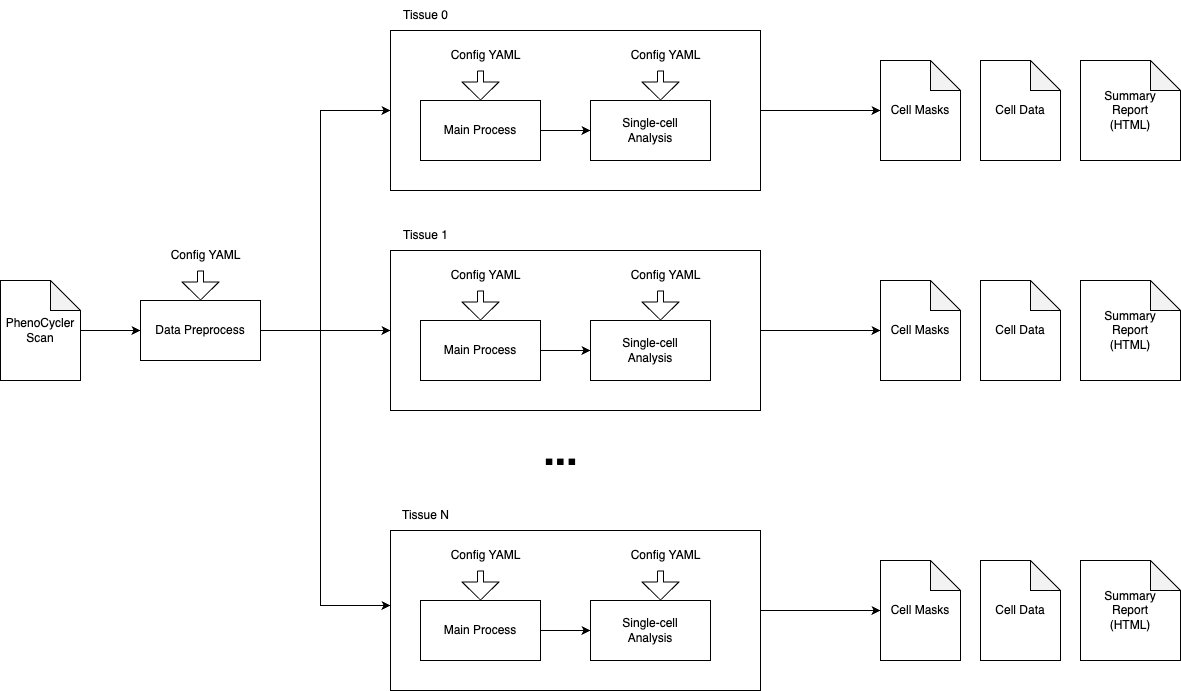

The diagram above was exported from draw.io. Its source (the exported page's mxGraphModel, read from the mxfile embedded in the PNG):
<mxGraphModel dx="2324" dy="988" grid="1" gridSize="10" guides="1" tooltips="1" connect="1" arrows="1" fold="1" page="1" pageScale="1" pageWidth="850" pageHeight="1100" math="0" shadow="0">
  <root>
    <mxCell id="0" />
    <mxCell id="1" parent="0" />
    <mxCell id="Ee2btw32OyhxIuWz5owK-4" style="edgeStyle=orthogonalEdgeStyle;rounded=0;orthogonalLoop=1;jettySize=auto;html=1;entryX=0;entryY=0.5;entryDx=0;entryDy=0;" parent="1" source="Ee2btw32OyhxIuWz5owK-1" target="Ee2btw32OyhxIuWz5owK-6" edge="1">
      <mxGeometry relative="1" as="geometry">
        <Array as="points">
          <mxPoint x="300" y="650" />
          <mxPoint x="300" y="430" />
        </Array>
      </mxGeometry>
    </mxCell>
    <mxCell id="Ee2btw32OyhxIuWz5owK-16" style="edgeStyle=orthogonalEdgeStyle;rounded=0;orthogonalLoop=1;jettySize=auto;html=1;entryX=0;entryY=0.5;entryDx=0;entryDy=0;" parent="1" source="Ee2btw32OyhxIuWz5owK-1" edge="1">
      <mxGeometry relative="1" as="geometry">
        <mxPoint x="370" y="925" as="targetPoint" />
        <Array as="points">
          <mxPoint x="130" y="650" />
          <mxPoint x="300" y="650" />
          <mxPoint x="300" y="925" />
        </Array>
      </mxGeometry>
    </mxCell>
    <mxCell id="Ee2btw32OyhxIuWz5owK-19" style="edgeStyle=orthogonalEdgeStyle;rounded=0;orthogonalLoop=1;jettySize=auto;html=1;entryX=0;entryY=0.5;entryDx=0;entryDy=0;" parent="1" source="Ee2btw32OyhxIuWz5owK-1" edge="1">
      <mxGeometry relative="1" as="geometry">
        <mxPoint x="370" y="650" as="targetPoint" />
      </mxGeometry>
    </mxCell>
    <mxCell id="Ee2btw32OyhxIuWz5owK-1" value="Data Preprocess" style="whiteSpace=wrap;html=1;" parent="1" vertex="1">
      <mxGeometry x="120" y="620" width="120" height="60" as="geometry" />
    </mxCell>
    <mxCell id="Ee2btw32OyhxIuWz5owK-5" style="edgeStyle=orthogonalEdgeStyle;rounded=0;orthogonalLoop=1;jettySize=auto;html=1;entryX=0;entryY=0.5;entryDx=0;entryDy=0;" parent="1" source="Ee2btw32OyhxIuWz5owK-2" target="Ee2btw32OyhxIuWz5owK-3" edge="1">
      <mxGeometry relative="1" as="geometry" />
    </mxCell>
    <mxCell id="Ee2btw32OyhxIuWz5owK-2" value="Main Process" style="whiteSpace=wrap;html=1;" parent="1" vertex="1">
      <mxGeometry x="400" y="420" width="120" height="60" as="geometry" />
    </mxCell>
    <mxCell id="Ee2btw32OyhxIuWz5owK-3" value="Single-cell&lt;br&gt;&lt;div&gt;Analysis&lt;/div&gt;" style="whiteSpace=wrap;html=1;" parent="1" vertex="1">
      <mxGeometry x="570" y="420" width="120" height="60" as="geometry" />
    </mxCell>
    <mxCell id="Ee2btw32OyhxIuWz5owK-50" style="edgeStyle=orthogonalEdgeStyle;rounded=0;orthogonalLoop=1;jettySize=auto;html=1;entryX=0;entryY=0.5;entryDx=0;entryDy=0;entryPerimeter=0;" parent="1" source="Ee2btw32OyhxIuWz5owK-6" target="Ee2btw32OyhxIuWz5owK-48" edge="1">
      <mxGeometry relative="1" as="geometry">
        <mxPoint x="810" y="420" as="targetPoint" />
      </mxGeometry>
    </mxCell>
    <mxCell id="Ee2btw32OyhxIuWz5owK-6" value="" style="whiteSpace=wrap;html=1;fillColor=none;" parent="1" vertex="1">
      <mxGeometry x="370" y="350" width="370" height="160" as="geometry" />
    </mxCell>
    <mxCell id="Ee2btw32OyhxIuWz5owK-17" value="&lt;font style=&quot;font-size: 41px;&quot;&gt;&lt;b&gt;...&lt;/b&gt;&lt;/font&gt;" style="text;html=1;align=center;verticalAlign=middle;resizable=0;points=[];autosize=1;strokeColor=none;fillColor=none;" parent="1" vertex="1">
      <mxGeometry x="510" y="740" width="60" height="60" as="geometry" />
    </mxCell>
    <mxCell id="Ee2btw32OyhxIuWz5owK-21" style="edgeStyle=orthogonalEdgeStyle;rounded=0;orthogonalLoop=1;jettySize=auto;html=1;entryX=0;entryY=0.5;entryDx=0;entryDy=0;" parent="1" source="Ee2btw32OyhxIuWz5owK-20" target="Ee2btw32OyhxIuWz5owK-1" edge="1">
      <mxGeometry relative="1" as="geometry" />
    </mxCell>
    <mxCell id="Ee2btw32OyhxIuWz5owK-20" value="PhenoCycler&lt;div&gt;Scan&lt;/div&gt;" style="shape=note;whiteSpace=wrap;html=1;backgroundOutline=1;darkOpacity=0.05;" parent="1" vertex="1">
      <mxGeometry x="-20" y="600" width="80" height="100" as="geometry" />
    </mxCell>
    <mxCell id="Ee2btw32OyhxIuWz5owK-23" value="" style="edgeStyle=none;orthogonalLoop=1;jettySize=auto;html=1;shape=flexArrow;rounded=1;startSize=8;endSize=5.67;endWidth=30;width=6;" parent="1" edge="1">
      <mxGeometry width="100" relative="1" as="geometry">
        <mxPoint x="180" y="590" as="sourcePoint" />
        <mxPoint x="180" y="620" as="targetPoint" />
        <Array as="points" />
      </mxGeometry>
    </mxCell>
    <mxCell id="Ee2btw32OyhxIuWz5owK-24" value="Config YAML" style="text;html=1;align=center;verticalAlign=middle;resizable=0;points=[];autosize=1;strokeColor=none;fillColor=none;" parent="1" vertex="1">
      <mxGeometry x="140" y="560" width="90" height="30" as="geometry" />
    </mxCell>
    <mxCell id="Ee2btw32OyhxIuWz5owK-25" value="" style="edgeStyle=none;orthogonalLoop=1;jettySize=auto;html=1;shape=flexArrow;rounded=1;startSize=8;endSize=5.67;endWidth=30;width=6;" parent="1" edge="1">
      <mxGeometry width="100" relative="1" as="geometry">
        <mxPoint x="460" y="390" as="sourcePoint" />
        <mxPoint x="460" y="420" as="targetPoint" />
        <Array as="points" />
      </mxGeometry>
    </mxCell>
    <mxCell id="Ee2btw32OyhxIuWz5owK-26" value="Config YAML" style="text;html=1;align=center;verticalAlign=middle;resizable=0;points=[];autosize=1;strokeColor=none;fillColor=none;" parent="1" vertex="1">
      <mxGeometry x="420" y="360" width="90" height="30" as="geometry" />
    </mxCell>
    <mxCell id="Ee2btw32OyhxIuWz5owK-27" value="" style="edgeStyle=none;orthogonalLoop=1;jettySize=auto;html=1;shape=flexArrow;rounded=1;startSize=8;endSize=5.67;endWidth=30;width=6;" parent="1" edge="1">
      <mxGeometry width="100" relative="1" as="geometry">
        <mxPoint x="640" y="390" as="sourcePoint" />
        <mxPoint x="640" y="420" as="targetPoint" />
        <Array as="points" />
      </mxGeometry>
    </mxCell>
    <mxCell id="Ee2btw32OyhxIuWz5owK-28" value="Config YAML" style="text;html=1;align=center;verticalAlign=middle;resizable=0;points=[];autosize=1;strokeColor=none;fillColor=none;" parent="1" vertex="1">
      <mxGeometry x="600" y="360" width="90" height="30" as="geometry" />
    </mxCell>
    <mxCell id="Ee2btw32OyhxIuWz5owK-29" style="edgeStyle=orthogonalEdgeStyle;rounded=0;orthogonalLoop=1;jettySize=auto;html=1;entryX=0;entryY=0.5;entryDx=0;entryDy=0;" parent="1" source="Ee2btw32OyhxIuWz5owK-30" target="Ee2btw32OyhxIuWz5owK-31" edge="1">
      <mxGeometry relative="1" as="geometry" />
    </mxCell>
    <mxCell id="Ee2btw32OyhxIuWz5owK-30" value="Main Process" style="whiteSpace=wrap;html=1;" parent="1" vertex="1">
      <mxGeometry x="400" y="640" width="120" height="60" as="geometry" />
    </mxCell>
    <mxCell id="Ee2btw32OyhxIuWz5owK-31" value="Single-cell&lt;br&gt;&lt;div&gt;Analysis&lt;/div&gt;" style="whiteSpace=wrap;html=1;" parent="1" vertex="1">
      <mxGeometry x="570" y="640" width="120" height="60" as="geometry" />
    </mxCell>
    <mxCell id="Ee2btw32OyhxIuWz5owK-32" value="" style="whiteSpace=wrap;html=1;fillColor=none;" parent="1" vertex="1">
      <mxGeometry x="370" y="570" width="370" height="160" as="geometry" />
    </mxCell>
    <mxCell id="Ee2btw32OyhxIuWz5owK-33" value="" style="edgeStyle=none;orthogonalLoop=1;jettySize=auto;html=1;shape=flexArrow;rounded=1;startSize=8;endSize=5.67;endWidth=30;width=6;" parent="1" edge="1">
      <mxGeometry width="100" relative="1" as="geometry">
        <mxPoint x="460" y="610" as="sourcePoint" />
        <mxPoint x="460" y="640" as="targetPoint" />
        <Array as="points" />
      </mxGeometry>
    </mxCell>
    <mxCell id="Ee2btw32OyhxIuWz5owK-34" value="Config YAML" style="text;html=1;align=center;verticalAlign=middle;resizable=0;points=[];autosize=1;strokeColor=none;fillColor=none;" parent="1" vertex="1">
      <mxGeometry x="420" y="580" width="90" height="30" as="geometry" />
    </mxCell>
    <mxCell id="Ee2btw32OyhxIuWz5owK-35" value="" style="edgeStyle=none;orthogonalLoop=1;jettySize=auto;html=1;shape=flexArrow;rounded=1;startSize=8;endSize=5.67;endWidth=30;width=6;" parent="1" edge="1">
      <mxGeometry width="100" relative="1" as="geometry">
        <mxPoint x="640" y="610" as="sourcePoint" />
        <mxPoint x="640" y="640" as="targetPoint" />
        <Array as="points" />
      </mxGeometry>
    </mxCell>
    <mxCell id="Ee2btw32OyhxIuWz5owK-36" value="Config YAML" style="text;html=1;align=center;verticalAlign=middle;resizable=0;points=[];autosize=1;strokeColor=none;fillColor=none;" parent="1" vertex="1">
      <mxGeometry x="600" y="580" width="90" height="30" as="geometry" />
    </mxCell>
    <mxCell id="Ee2btw32OyhxIuWz5owK-37" style="edgeStyle=orthogonalEdgeStyle;rounded=0;orthogonalLoop=1;jettySize=auto;html=1;entryX=0;entryY=0.5;entryDx=0;entryDy=0;" parent="1" source="Ee2btw32OyhxIuWz5owK-38" target="Ee2btw32OyhxIuWz5owK-39" edge="1">
      <mxGeometry relative="1" as="geometry" />
    </mxCell>
    <mxCell id="Ee2btw32OyhxIuWz5owK-38" value="Main Process" style="whiteSpace=wrap;html=1;" parent="1" vertex="1">
      <mxGeometry x="400" y="920" width="120" height="60" as="geometry" />
    </mxCell>
    <mxCell id="Ee2btw32OyhxIuWz5owK-39" value="Single-cell&lt;br&gt;&lt;div&gt;Analysis&lt;/div&gt;" style="whiteSpace=wrap;html=1;" parent="1" vertex="1">
      <mxGeometry x="570" y="920" width="120" height="60" as="geometry" />
    </mxCell>
    <mxCell id="Ee2btw32OyhxIuWz5owK-56" style="edgeStyle=orthogonalEdgeStyle;rounded=0;orthogonalLoop=1;jettySize=auto;html=1;exitX=1;exitY=0.5;exitDx=0;exitDy=0;entryX=0;entryY=0.5;entryDx=0;entryDy=0;entryPerimeter=0;" parent="1" source="Ee2btw32OyhxIuWz5owK-40" target="Ee2btw32OyhxIuWz5owK-53" edge="1">
      <mxGeometry relative="1" as="geometry">
        <mxPoint x="840" y="930" as="targetPoint" />
      </mxGeometry>
    </mxCell>
    <mxCell id="Ee2btw32OyhxIuWz5owK-40" value="" style="whiteSpace=wrap;html=1;fillColor=none;" parent="1" vertex="1">
      <mxGeometry x="370" y="850" width="370" height="160" as="geometry" />
    </mxCell>
    <mxCell id="Ee2btw32OyhxIuWz5owK-41" value="" style="edgeStyle=none;orthogonalLoop=1;jettySize=auto;html=1;shape=flexArrow;rounded=1;startSize=8;endSize=5.67;endWidth=30;width=6;" parent="1" edge="1">
      <mxGeometry width="100" relative="1" as="geometry">
        <mxPoint x="460" y="890" as="sourcePoint" />
        <mxPoint x="460" y="920" as="targetPoint" />
        <Array as="points" />
      </mxGeometry>
    </mxCell>
    <mxCell id="Ee2btw32OyhxIuWz5owK-42" value="Config YAML" style="text;html=1;align=center;verticalAlign=middle;resizable=0;points=[];autosize=1;strokeColor=none;fillColor=none;" parent="1" vertex="1">
      <mxGeometry x="420" y="860" width="90" height="30" as="geometry" />
    </mxCell>
    <mxCell id="Ee2btw32OyhxIuWz5owK-43" value="" style="edgeStyle=none;orthogonalLoop=1;jettySize=auto;html=1;shape=flexArrow;rounded=1;startSize=8;endSize=5.67;endWidth=30;width=6;" parent="1" edge="1">
      <mxGeometry width="100" relative="1" as="geometry">
        <mxPoint x="640" y="890" as="sourcePoint" />
        <mxPoint x="640" y="920" as="targetPoint" />
        <Array as="points" />
      </mxGeometry>
    </mxCell>
    <mxCell id="Ee2btw32OyhxIuWz5owK-44" value="Config YAML" style="text;html=1;align=center;verticalAlign=middle;resizable=0;points=[];autosize=1;strokeColor=none;fillColor=none;" parent="1" vertex="1">
      <mxGeometry x="600" y="860" width="90" height="30" as="geometry" />
    </mxCell>
    <mxCell id="Ee2btw32OyhxIuWz5owK-45" value="Tissue 0" style="text;html=1;align=center;verticalAlign=middle;resizable=0;points=[];autosize=1;strokeColor=none;fillColor=none;" parent="1" vertex="1">
      <mxGeometry x="370" y="320" width="70" height="30" as="geometry" />
    </mxCell>
    <mxCell id="Ee2btw32OyhxIuWz5owK-46" value="Tissue 1" style="text;html=1;align=center;verticalAlign=middle;resizable=0;points=[];autosize=1;strokeColor=none;fillColor=none;" parent="1" vertex="1">
      <mxGeometry x="370" y="540" width="70" height="30" as="geometry" />
    </mxCell>
    <mxCell id="Ee2btw32OyhxIuWz5owK-47" value="Tissue N" style="text;html=1;align=center;verticalAlign=middle;resizable=0;points=[];autosize=1;strokeColor=none;fillColor=none;" parent="1" vertex="1">
      <mxGeometry x="370" y="820" width="70" height="30" as="geometry" />
    </mxCell>
    <mxCell id="Ee2btw32OyhxIuWz5owK-48" value="Cell Masks" style="shape=note;whiteSpace=wrap;html=1;backgroundOutline=1;darkOpacity=0.05;" parent="1" vertex="1">
      <mxGeometry x="860" y="380" width="80" height="100" as="geometry" />
    </mxCell>
    <mxCell id="Ee2btw32OyhxIuWz5owK-49" value="Cell Data" style="shape=note;whiteSpace=wrap;html=1;backgroundOutline=1;darkOpacity=0.05;" parent="1" vertex="1">
      <mxGeometry x="960" y="380" width="80" height="100" as="geometry" />
    </mxCell>
    <mxCell id="Ee2btw32OyhxIuWz5owK-51" value="Cell Masks" style="shape=note;whiteSpace=wrap;html=1;backgroundOutline=1;darkOpacity=0.05;" parent="1" vertex="1">
      <mxGeometry x="860" y="600" width="80" height="100" as="geometry" />
    </mxCell>
    <mxCell id="Ee2btw32OyhxIuWz5owK-52" value="Cell Data" style="shape=note;whiteSpace=wrap;html=1;backgroundOutline=1;darkOpacity=0.05;" parent="1" vertex="1">
      <mxGeometry x="960" y="600" width="80" height="100" as="geometry" />
    </mxCell>
    <mxCell id="Ee2btw32OyhxIuWz5owK-53" value="Cell Masks" style="shape=note;whiteSpace=wrap;html=1;backgroundOutline=1;darkOpacity=0.05;" parent="1" vertex="1">
      <mxGeometry x="860" y="880" width="80" height="100" as="geometry" />
    </mxCell>
    <mxCell id="Ee2btw32OyhxIuWz5owK-54" value="Cell Data" style="shape=note;whiteSpace=wrap;html=1;backgroundOutline=1;darkOpacity=0.05;" parent="1" vertex="1">
      <mxGeometry x="960" y="880" width="80" height="100" as="geometry" />
    </mxCell>
    <mxCell id="Ee2btw32OyhxIuWz5owK-55" style="edgeStyle=orthogonalEdgeStyle;rounded=0;orthogonalLoop=1;jettySize=auto;html=1;exitX=1;exitY=0.5;exitDx=0;exitDy=0;entryX=0;entryY=0.5;entryDx=0;entryDy=0;entryPerimeter=0;" parent="1" source="Ee2btw32OyhxIuWz5owK-32" target="Ee2btw32OyhxIuWz5owK-51" edge="1">
      <mxGeometry relative="1" as="geometry" />
    </mxCell>
    <mxCell id="2" value="&lt;div&gt;Summary&lt;/div&gt;&lt;div&gt;Report&lt;/div&gt;(HTML)" style="shape=note;whiteSpace=wrap;html=1;backgroundOutline=1;darkOpacity=0.05;" vertex="1" parent="1">
      <mxGeometry x="1060" y="380" width="100" height="100" as="geometry" />
    </mxCell>
    <mxCell id="5" value="&lt;div&gt;Summary&lt;/div&gt;&lt;div&gt;Report&lt;/div&gt;(HTML)" style="shape=note;whiteSpace=wrap;html=1;backgroundOutline=1;darkOpacity=0.05;" vertex="1" parent="1">
      <mxGeometry x="1060" y="600" width="100" height="100" as="geometry" />
    </mxCell>
    <mxCell id="6" value="&lt;div&gt;Summary&lt;/div&gt;&lt;div&gt;Report&lt;/div&gt;(HTML)" style="shape=note;whiteSpace=wrap;html=1;backgroundOutline=1;darkOpacity=0.05;" vertex="1" parent="1">
      <mxGeometry x="1060" y="880" width="100" height="100" as="geometry" />
    </mxCell>
  </root>
</mxGraphModel>